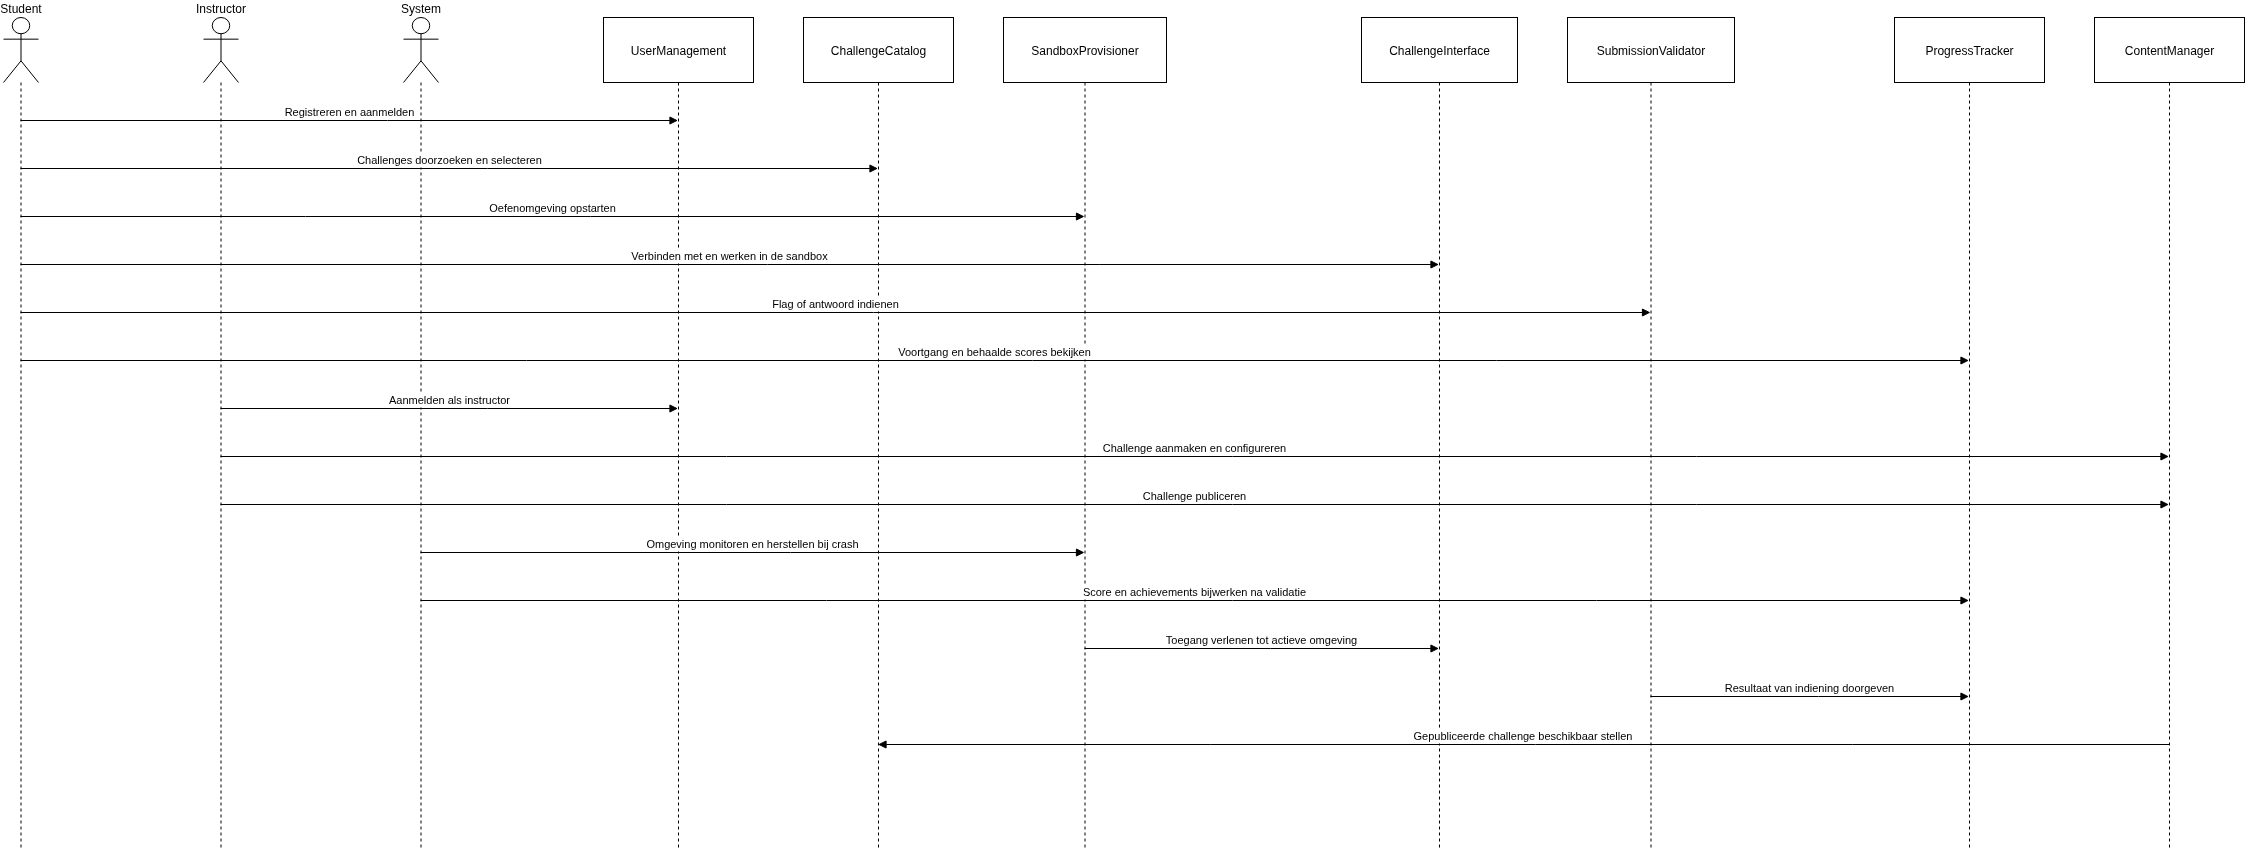

The diagram above was exported from draw.io. Its source (the exported page's mxGraphModel, read from the mxfile embedded in the PNG):
<mxGraphModel dx="1114" dy="773" grid="1" gridSize="10" guides="1" tooltips="1" connect="1" arrows="1" fold="1" page="1" pageScale="1" pageWidth="3000" pageHeight="3000" math="0" shadow="0">
  <root>
    <mxCell id="0" />
    <mxCell id="1" parent="0" />
    <mxCell id="bbCrcmNg9OW2LgmBh6s7-31" value="Student" style="shape=umlLifeline;perimeter=lifelinePerimeter;whiteSpace=wrap;container=1;dropTarget=0;collapsible=0;recursiveResize=0;outlineConnect=0;portConstraint=eastwest;newEdgeStyle={&quot;edgeStyle&quot;:&quot;elbowEdgeStyle&quot;,&quot;elbow&quot;:&quot;vertical&quot;,&quot;curved&quot;:0,&quot;rounded&quot;:0};participant=umlActor;verticalAlign=bottom;labelPosition=center;verticalLabelPosition=top;align=center;size=65;" vertex="1" parent="1">
      <mxGeometry x="850" y="20" width="35" height="832" as="geometry" />
    </mxCell>
    <mxCell id="bbCrcmNg9OW2LgmBh6s7-32" value="Instructor" style="shape=umlLifeline;perimeter=lifelinePerimeter;whiteSpace=wrap;container=1;dropTarget=0;collapsible=0;recursiveResize=0;outlineConnect=0;portConstraint=eastwest;newEdgeStyle={&quot;edgeStyle&quot;:&quot;elbowEdgeStyle&quot;,&quot;elbow&quot;:&quot;vertical&quot;,&quot;curved&quot;:0,&quot;rounded&quot;:0};participant=umlActor;verticalAlign=bottom;labelPosition=center;verticalLabelPosition=top;align=center;size=65;" vertex="1" parent="1">
      <mxGeometry x="1050" y="20" width="35" height="832" as="geometry" />
    </mxCell>
    <mxCell id="bbCrcmNg9OW2LgmBh6s7-33" value="System" style="shape=umlLifeline;perimeter=lifelinePerimeter;whiteSpace=wrap;container=1;dropTarget=0;collapsible=0;recursiveResize=0;outlineConnect=0;portConstraint=eastwest;newEdgeStyle={&quot;edgeStyle&quot;:&quot;elbowEdgeStyle&quot;,&quot;elbow&quot;:&quot;vertical&quot;,&quot;curved&quot;:0,&quot;rounded&quot;:0};participant=umlActor;verticalAlign=bottom;labelPosition=center;verticalLabelPosition=top;align=center;size=65;" vertex="1" parent="1">
      <mxGeometry x="1250" y="20" width="35" height="832" as="geometry" />
    </mxCell>
    <mxCell id="bbCrcmNg9OW2LgmBh6s7-34" value="UserManagement" style="shape=umlLifeline;perimeter=lifelinePerimeter;whiteSpace=wrap;container=1;dropTarget=0;collapsible=0;recursiveResize=0;outlineConnect=0;portConstraint=eastwest;newEdgeStyle={&quot;edgeStyle&quot;:&quot;elbowEdgeStyle&quot;,&quot;elbow&quot;:&quot;vertical&quot;,&quot;curved&quot;:0,&quot;rounded&quot;:0};size=65;" vertex="1" parent="1">
      <mxGeometry x="1450" y="20" width="150" height="832" as="geometry" />
    </mxCell>
    <mxCell id="bbCrcmNg9OW2LgmBh6s7-35" value="ChallengeCatalog" style="shape=umlLifeline;perimeter=lifelinePerimeter;whiteSpace=wrap;container=1;dropTarget=0;collapsible=0;recursiveResize=0;outlineConnect=0;portConstraint=eastwest;newEdgeStyle={&quot;edgeStyle&quot;:&quot;elbowEdgeStyle&quot;,&quot;elbow&quot;:&quot;vertical&quot;,&quot;curved&quot;:0,&quot;rounded&quot;:0};size=65;" vertex="1" parent="1">
      <mxGeometry x="1650" y="20" width="150" height="832" as="geometry" />
    </mxCell>
    <mxCell id="bbCrcmNg9OW2LgmBh6s7-36" value="SandboxProvisioner" style="shape=umlLifeline;perimeter=lifelinePerimeter;whiteSpace=wrap;container=1;dropTarget=0;collapsible=0;recursiveResize=0;outlineConnect=0;portConstraint=eastwest;newEdgeStyle={&quot;edgeStyle&quot;:&quot;elbowEdgeStyle&quot;,&quot;elbow&quot;:&quot;vertical&quot;,&quot;curved&quot;:0,&quot;rounded&quot;:0};size=65;" vertex="1" parent="1">
      <mxGeometry x="1850" y="20" width="163" height="832" as="geometry" />
    </mxCell>
    <mxCell id="bbCrcmNg9OW2LgmBh6s7-37" value="ChallengeInterface" style="shape=umlLifeline;perimeter=lifelinePerimeter;whiteSpace=wrap;container=1;dropTarget=0;collapsible=0;recursiveResize=0;outlineConnect=0;portConstraint=eastwest;newEdgeStyle={&quot;edgeStyle&quot;:&quot;elbowEdgeStyle&quot;,&quot;elbow&quot;:&quot;vertical&quot;,&quot;curved&quot;:0,&quot;rounded&quot;:0};size=65;" vertex="1" parent="1">
      <mxGeometry x="2208" y="20" width="156" height="832" as="geometry" />
    </mxCell>
    <mxCell id="bbCrcmNg9OW2LgmBh6s7-38" value="SubmissionValidator" style="shape=umlLifeline;perimeter=lifelinePerimeter;whiteSpace=wrap;container=1;dropTarget=0;collapsible=0;recursiveResize=0;outlineConnect=0;portConstraint=eastwest;newEdgeStyle={&quot;edgeStyle&quot;:&quot;elbowEdgeStyle&quot;,&quot;elbow&quot;:&quot;vertical&quot;,&quot;curved&quot;:0,&quot;rounded&quot;:0};size=65;" vertex="1" parent="1">
      <mxGeometry x="2414" y="20" width="167" height="832" as="geometry" />
    </mxCell>
    <mxCell id="bbCrcmNg9OW2LgmBh6s7-39" value="ProgressTracker" style="shape=umlLifeline;perimeter=lifelinePerimeter;whiteSpace=wrap;container=1;dropTarget=0;collapsible=0;recursiveResize=0;outlineConnect=0;portConstraint=eastwest;newEdgeStyle={&quot;edgeStyle&quot;:&quot;elbowEdgeStyle&quot;,&quot;elbow&quot;:&quot;vertical&quot;,&quot;curved&quot;:0,&quot;rounded&quot;:0};size=65;" vertex="1" parent="1">
      <mxGeometry x="2741" y="20" width="150" height="832" as="geometry" />
    </mxCell>
    <mxCell id="bbCrcmNg9OW2LgmBh6s7-40" value="ContentManager" style="shape=umlLifeline;perimeter=lifelinePerimeter;whiteSpace=wrap;container=1;dropTarget=0;collapsible=0;recursiveResize=0;outlineConnect=0;portConstraint=eastwest;newEdgeStyle={&quot;edgeStyle&quot;:&quot;elbowEdgeStyle&quot;,&quot;elbow&quot;:&quot;vertical&quot;,&quot;curved&quot;:0,&quot;rounded&quot;:0};size=65;" vertex="1" parent="1">
      <mxGeometry x="2941" y="20" width="150" height="832" as="geometry" />
    </mxCell>
    <mxCell id="bbCrcmNg9OW2LgmBh6s7-41" value="Registreren en aanmelden" style="verticalAlign=bottom;edgeStyle=elbowEdgeStyle;elbow=vertical;curved=0;rounded=0;endArrow=block;" edge="1" parent="1" source="bbCrcmNg9OW2LgmBh6s7-31" target="bbCrcmNg9OW2LgmBh6s7-34">
      <mxGeometry relative="1" as="geometry">
        <Array as="points">
          <mxPoint x="1234" y="123" />
        </Array>
      </mxGeometry>
    </mxCell>
    <mxCell id="bbCrcmNg9OW2LgmBh6s7-42" value="Challenges doorzoeken en selecteren" style="verticalAlign=bottom;edgeStyle=elbowEdgeStyle;elbow=vertical;curved=0;rounded=0;endArrow=block;" edge="1" parent="1" source="bbCrcmNg9OW2LgmBh6s7-31" target="bbCrcmNg9OW2LgmBh6s7-35">
      <mxGeometry relative="1" as="geometry">
        <Array as="points">
          <mxPoint x="1334" y="171" />
        </Array>
      </mxGeometry>
    </mxCell>
    <mxCell id="bbCrcmNg9OW2LgmBh6s7-43" value="Oefenomgeving opstarten" style="verticalAlign=bottom;edgeStyle=elbowEdgeStyle;elbow=vertical;curved=0;rounded=0;endArrow=block;" edge="1" parent="1" source="bbCrcmNg9OW2LgmBh6s7-31" target="bbCrcmNg9OW2LgmBh6s7-36">
      <mxGeometry relative="1" as="geometry">
        <Array as="points">
          <mxPoint x="1437" y="219" />
        </Array>
      </mxGeometry>
    </mxCell>
    <mxCell id="bbCrcmNg9OW2LgmBh6s7-44" value="Verbinden met en werken in de sandbox" style="verticalAlign=bottom;edgeStyle=elbowEdgeStyle;elbow=vertical;curved=0;rounded=0;endArrow=block;" edge="1" parent="1" source="bbCrcmNg9OW2LgmBh6s7-31" target="bbCrcmNg9OW2LgmBh6s7-37">
      <mxGeometry relative="1" as="geometry">
        <Array as="points">
          <mxPoint x="1614" y="267" />
        </Array>
      </mxGeometry>
    </mxCell>
    <mxCell id="bbCrcmNg9OW2LgmBh6s7-45" value="Flag of antwoord indienen" style="verticalAlign=bottom;edgeStyle=elbowEdgeStyle;elbow=vertical;curved=0;rounded=0;endArrow=block;" edge="1" parent="1" source="bbCrcmNg9OW2LgmBh6s7-31" target="bbCrcmNg9OW2LgmBh6s7-38">
      <mxGeometry relative="1" as="geometry">
        <Array as="points">
          <mxPoint x="1720" y="315" />
        </Array>
      </mxGeometry>
    </mxCell>
    <mxCell id="bbCrcmNg9OW2LgmBh6s7-46" value="Voortgang en behaalde scores bekijken" style="verticalAlign=bottom;edgeStyle=elbowEdgeStyle;elbow=vertical;curved=0;rounded=0;endArrow=block;" edge="1" parent="1" source="bbCrcmNg9OW2LgmBh6s7-31" target="bbCrcmNg9OW2LgmBh6s7-39">
      <mxGeometry relative="1" as="geometry">
        <Array as="points">
          <mxPoint x="1879" y="363" />
        </Array>
      </mxGeometry>
    </mxCell>
    <mxCell id="bbCrcmNg9OW2LgmBh6s7-47" value="Aanmelden als instructor" style="verticalAlign=bottom;edgeStyle=elbowEdgeStyle;elbow=vertical;curved=0;rounded=0;endArrow=block;" edge="1" parent="1" source="bbCrcmNg9OW2LgmBh6s7-32" target="bbCrcmNg9OW2LgmBh6s7-34">
      <mxGeometry relative="1" as="geometry">
        <Array as="points">
          <mxPoint x="1334" y="411" />
        </Array>
      </mxGeometry>
    </mxCell>
    <mxCell id="bbCrcmNg9OW2LgmBh6s7-48" value="Challenge aanmaken en configureren" style="verticalAlign=bottom;edgeStyle=elbowEdgeStyle;elbow=vertical;curved=0;rounded=0;endArrow=block;" edge="1" parent="1" source="bbCrcmNg9OW2LgmBh6s7-32" target="bbCrcmNg9OW2LgmBh6s7-40">
      <mxGeometry relative="1" as="geometry">
        <Array as="points">
          <mxPoint x="2079" y="459" />
        </Array>
      </mxGeometry>
    </mxCell>
    <mxCell id="bbCrcmNg9OW2LgmBh6s7-49" value="Challenge publiceren" style="verticalAlign=bottom;edgeStyle=elbowEdgeStyle;elbow=vertical;curved=0;rounded=0;endArrow=block;" edge="1" parent="1" source="bbCrcmNg9OW2LgmBh6s7-32" target="bbCrcmNg9OW2LgmBh6s7-40">
      <mxGeometry relative="1" as="geometry">
        <Array as="points">
          <mxPoint x="2079" y="507" />
        </Array>
      </mxGeometry>
    </mxCell>
    <mxCell id="bbCrcmNg9OW2LgmBh6s7-50" value="Omgeving monitoren en herstellen bij crash" style="verticalAlign=bottom;edgeStyle=elbowEdgeStyle;elbow=vertical;curved=0;rounded=0;endArrow=block;" edge="1" parent="1" source="bbCrcmNg9OW2LgmBh6s7-33" target="bbCrcmNg9OW2LgmBh6s7-36">
      <mxGeometry relative="1" as="geometry">
        <Array as="points">
          <mxPoint x="1637" y="555" />
        </Array>
      </mxGeometry>
    </mxCell>
    <mxCell id="bbCrcmNg9OW2LgmBh6s7-51" value="Score en achievements bijwerken na validatie" style="verticalAlign=bottom;edgeStyle=elbowEdgeStyle;elbow=vertical;curved=0;rounded=0;endArrow=block;" edge="1" parent="1" source="bbCrcmNg9OW2LgmBh6s7-33" target="bbCrcmNg9OW2LgmBh6s7-39">
      <mxGeometry relative="1" as="geometry">
        <Array as="points">
          <mxPoint x="2079" y="603" />
        </Array>
      </mxGeometry>
    </mxCell>
    <mxCell id="bbCrcmNg9OW2LgmBh6s7-52" value="Toegang verlenen tot actieve omgeving" style="verticalAlign=bottom;edgeStyle=elbowEdgeStyle;elbow=vertical;curved=0;rounded=0;endArrow=block;" edge="1" parent="1" source="bbCrcmNg9OW2LgmBh6s7-36" target="bbCrcmNg9OW2LgmBh6s7-37">
      <mxGeometry relative="1" as="geometry">
        <Array as="points">
          <mxPoint x="2117" y="651" />
        </Array>
      </mxGeometry>
    </mxCell>
    <mxCell id="bbCrcmNg9OW2LgmBh6s7-53" value="Resultaat van indiening doorgeven" style="verticalAlign=bottom;edgeStyle=elbowEdgeStyle;elbow=vertical;curved=0;rounded=0;endArrow=block;" edge="1" parent="1" source="bbCrcmNg9OW2LgmBh6s7-38" target="bbCrcmNg9OW2LgmBh6s7-39">
      <mxGeometry relative="1" as="geometry">
        <Array as="points">
          <mxPoint x="2665" y="699" />
        </Array>
      </mxGeometry>
    </mxCell>
    <mxCell id="bbCrcmNg9OW2LgmBh6s7-54" value="Gepubliceerde challenge beschikbaar stellen" style="verticalAlign=bottom;edgeStyle=elbowEdgeStyle;elbow=vertical;curved=0;rounded=0;endArrow=block;" edge="1" parent="1" source="bbCrcmNg9OW2LgmBh6s7-40" target="bbCrcmNg9OW2LgmBh6s7-35">
      <mxGeometry relative="1" as="geometry">
        <Array as="points">
          <mxPoint x="2382" y="747" />
        </Array>
      </mxGeometry>
    </mxCell>
  </root>
</mxGraphModel>